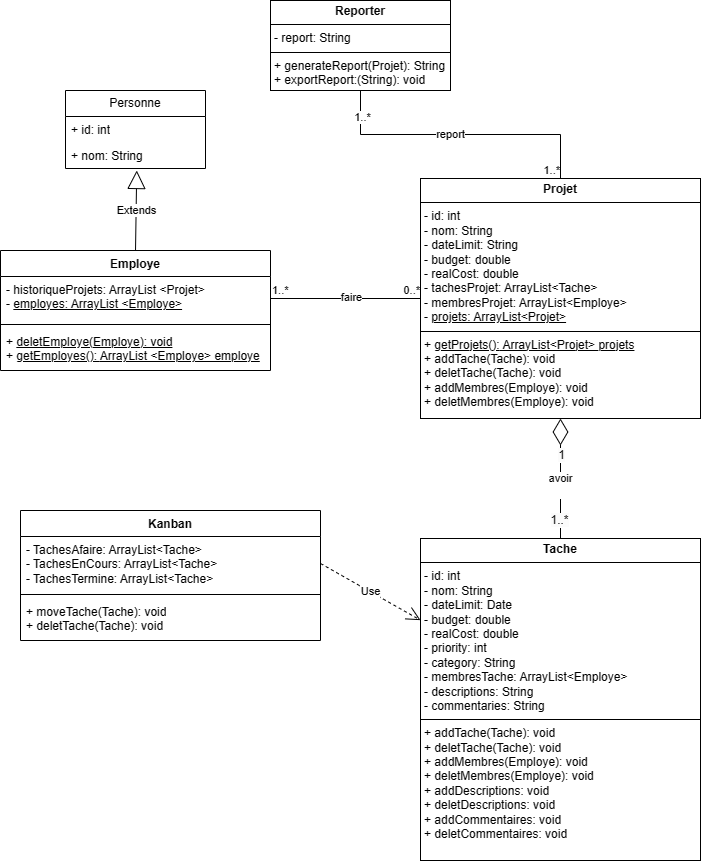

The diagram above was exported from draw.io. Its source (the exported page's mxGraphModel, read from the mxfile embedded in the PNG):
<mxGraphModel dx="740" dy="541" grid="1" gridSize="10" guides="1" tooltips="1" connect="1" arrows="1" fold="1" page="1" pageScale="1" pageWidth="827" pageHeight="1169" math="0" shadow="0">
  <root>
    <mxCell id="WIyWlLk6GJQsqaUBKTNV-0" />
    <mxCell id="WIyWlLk6GJQsqaUBKTNV-1" parent="WIyWlLk6GJQsqaUBKTNV-0" />
    <mxCell id="X2ethnBV-2dmrT0V9-P8-0" value="Personne" style="swimlane;fontStyle=0;childLayout=stackLayout;horizontal=1;startSize=26;fillColor=none;horizontalStack=0;resizeParent=1;resizeParentMax=0;resizeLast=0;collapsible=1;marginBottom=0;whiteSpace=wrap;html=1;" parent="WIyWlLk6GJQsqaUBKTNV-1" vertex="1">
      <mxGeometry x="135" y="180" width="140" height="78" as="geometry" />
    </mxCell>
    <mxCell id="X2ethnBV-2dmrT0V9-P8-1" value="+ id: int" style="text;strokeColor=none;fillColor=none;align=left;verticalAlign=top;spacingLeft=4;spacingRight=4;overflow=hidden;rotatable=0;points=[[0,0.5],[1,0.5]];portConstraint=eastwest;whiteSpace=wrap;html=1;" parent="X2ethnBV-2dmrT0V9-P8-0" vertex="1">
      <mxGeometry y="26" width="140" height="26" as="geometry" />
    </mxCell>
    <mxCell id="X2ethnBV-2dmrT0V9-P8-2" value="+ nom: String" style="text;strokeColor=none;fillColor=none;align=left;verticalAlign=top;spacingLeft=4;spacingRight=4;overflow=hidden;rotatable=0;points=[[0,0.5],[1,0.5]];portConstraint=eastwest;whiteSpace=wrap;html=1;" parent="X2ethnBV-2dmrT0V9-P8-0" vertex="1">
      <mxGeometry y="52" width="140" height="26" as="geometry" />
    </mxCell>
    <mxCell id="X2ethnBV-2dmrT0V9-P8-4" value="Employe" style="swimlane;fontStyle=1;align=center;verticalAlign=top;childLayout=stackLayout;horizontal=1;startSize=26;horizontalStack=0;resizeParent=1;resizeParentMax=0;resizeLast=0;collapsible=1;marginBottom=0;whiteSpace=wrap;html=1;" parent="WIyWlLk6GJQsqaUBKTNV-1" vertex="1">
      <mxGeometry x="70" y="340" width="270" height="120" as="geometry" />
    </mxCell>
    <mxCell id="X2ethnBV-2dmrT0V9-P8-5" value="&lt;div&gt;&lt;span style=&quot;background-color: transparent;&quot;&gt;- historiqueProjets: ArrayList &amp;lt;Projet&amp;gt;&lt;/span&gt;&lt;br&gt;&lt;/div&gt;&lt;div&gt;- &lt;u&gt;employes: ArrayList &amp;lt;Employe&amp;gt;&lt;/u&gt;&lt;/div&gt;" style="text;strokeColor=none;fillColor=none;align=left;verticalAlign=top;spacingLeft=4;spacingRight=4;overflow=hidden;rotatable=0;points=[[0,0.5],[1,0.5]];portConstraint=eastwest;whiteSpace=wrap;html=1;" parent="X2ethnBV-2dmrT0V9-P8-4" vertex="1">
      <mxGeometry y="26" width="270" height="44" as="geometry" />
    </mxCell>
    <mxCell id="X2ethnBV-2dmrT0V9-P8-6" value="" style="line;strokeWidth=1;fillColor=none;align=left;verticalAlign=middle;spacingTop=-1;spacingLeft=3;spacingRight=3;rotatable=0;labelPosition=right;points=[];portConstraint=eastwest;strokeColor=inherit;" parent="X2ethnBV-2dmrT0V9-P8-4" vertex="1">
      <mxGeometry y="70" width="270" height="8" as="geometry" />
    </mxCell>
    <mxCell id="X2ethnBV-2dmrT0V9-P8-7" value="+ &lt;u&gt;deletEmploye(Employe): void&lt;/u&gt;&lt;div&gt;+ &lt;u&gt;getEmployes():&amp;nbsp;&lt;/u&gt;&lt;u style=&quot;background-color: transparent; color: light-dark(rgb(0, 0, 0), rgb(255, 255, 255));&quot;&gt;ArrayList &amp;lt;Employe&amp;gt; employe&lt;/u&gt;&lt;/div&gt;" style="text;strokeColor=none;fillColor=none;align=left;verticalAlign=top;spacingLeft=4;spacingRight=4;overflow=hidden;rotatable=0;points=[[0,0.5],[1,0.5]];portConstraint=eastwest;whiteSpace=wrap;html=1;" parent="X2ethnBV-2dmrT0V9-P8-4" vertex="1">
      <mxGeometry y="78" width="270" height="42" as="geometry" />
    </mxCell>
    <mxCell id="X2ethnBV-2dmrT0V9-P8-9" value="&lt;p style=&quot;margin:0px;margin-top:4px;text-align:center;&quot;&gt;&lt;b&gt;Projet&lt;/b&gt;&lt;/p&gt;&lt;hr size=&quot;1&quot; style=&quot;border-style:solid;&quot;&gt;&lt;p style=&quot;margin:0px;margin-left:4px;&quot;&gt;- id: int&lt;/p&gt;&lt;p style=&quot;margin:0px;margin-left:4px;&quot;&gt;- nom: String&lt;/p&gt;&lt;p style=&quot;margin:0px;margin-left:4px;&quot;&gt;- dateLimit: String&lt;/p&gt;&lt;p style=&quot;margin:0px;margin-left:4px;&quot;&gt;- budget: double&lt;/p&gt;&lt;p style=&quot;margin:0px;margin-left:4px;&quot;&gt;- realCost: double&lt;/p&gt;&lt;p style=&quot;margin:0px;margin-left:4px;&quot;&gt;- tachesProjet: ArrayList&amp;lt;Tache&amp;gt;&lt;/p&gt;&lt;p style=&quot;margin:0px;margin-left:4px;&quot;&gt;- membresProjet:&amp;nbsp;&lt;span style=&quot;background-color: transparent; color: light-dark(rgb(0, 0, 0), rgb(255, 255, 255));&quot;&gt;ArrayList&amp;lt;Employe&amp;gt;&lt;/span&gt;&lt;/p&gt;&lt;p style=&quot;margin:0px;margin-left:4px;&quot;&gt;&lt;span style=&quot;background-color: transparent; color: light-dark(rgb(0, 0, 0), rgb(255, 255, 255));&quot;&gt;- &lt;u&gt;projets: ArrayList&amp;lt;Projet&amp;gt;&lt;/u&gt;&lt;/span&gt;&lt;/p&gt;&lt;hr size=&quot;1&quot; style=&quot;border-style:solid;&quot;&gt;&lt;p style=&quot;margin:0px;margin-left:4px;&quot;&gt;+ &lt;u&gt;getProjets():&lt;span style=&quot;background-color: transparent; color: light-dark(rgb(0, 0, 0), rgb(255, 255, 255));&quot;&gt;&amp;nbsp;ArrayList&amp;lt;Projet&amp;gt;&amp;nbsp;&lt;/span&gt;&lt;span style=&quot;background-color: transparent; color: light-dark(rgb(0, 0, 0), rgb(255, 255, 255));&quot;&gt;projets&lt;/span&gt;&lt;/u&gt;&lt;/p&gt;&lt;p style=&quot;margin:0px;margin-left:4px;&quot;&gt;+ addTache(Tache): void&lt;/p&gt;&lt;p style=&quot;margin:0px;margin-left:4px;&quot;&gt;+ deletTache&lt;span style=&quot;background-color: transparent; color: light-dark(rgb(0, 0, 0), rgb(255, 255, 255));&quot;&gt;(Tache): void&lt;/span&gt;&lt;/p&gt;&lt;p style=&quot;margin: 0px 0px 0px 4px;&quot;&gt;+ addMembres(Employe): void&lt;/p&gt;&lt;p style=&quot;margin: 0px 0px 0px 4px;&quot;&gt;+ deletMembres&lt;span style=&quot;background-color: transparent; color: light-dark(rgb(0, 0, 0), rgb(255, 255, 255));&quot;&gt;(&lt;/span&gt;Employe&lt;span style=&quot;background-color: transparent; color: light-dark(rgb(0, 0, 0), rgb(255, 255, 255));&quot;&gt;): void&lt;/span&gt;&lt;/p&gt;" style="verticalAlign=top;align=left;overflow=fill;html=1;whiteSpace=wrap;" parent="WIyWlLk6GJQsqaUBKTNV-1" vertex="1">
      <mxGeometry x="490" y="268" width="280" height="240" as="geometry" />
    </mxCell>
    <mxCell id="X2ethnBV-2dmrT0V9-P8-10" value="&lt;p style=&quot;margin:0px;margin-top:4px;text-align:center;&quot;&gt;&lt;b&gt;Tache&lt;/b&gt;&lt;/p&gt;&lt;hr size=&quot;1&quot; style=&quot;border-style:solid;&quot;&gt;&lt;p style=&quot;margin:0px;margin-left:4px;&quot;&gt;- id: int&lt;/p&gt;&lt;p style=&quot;margin:0px;margin-left:4px;&quot;&gt;- nom: String&lt;/p&gt;&lt;p style=&quot;margin:0px;margin-left:4px;&quot;&gt;- dateLimit: Date&lt;/p&gt;&lt;p style=&quot;margin:0px;margin-left:4px;&quot;&gt;- budget: double&lt;/p&gt;&lt;p style=&quot;margin:0px;margin-left:4px;&quot;&gt;- realCost: double&lt;/p&gt;&lt;p style=&quot;margin:0px;margin-left:4px;&quot;&gt;- priority: int&lt;/p&gt;&lt;p style=&quot;margin:0px;margin-left:4px;&quot;&gt;- category: String&lt;/p&gt;&lt;p style=&quot;margin:0px;margin-left:4px;&quot;&gt;- membresTache:&amp;nbsp;&lt;span style=&quot;background-color: transparent; color: light-dark(rgb(0, 0, 0), rgb(255, 255, 255));&quot;&gt;ArrayList&amp;lt;Employe&amp;gt;&lt;/span&gt;&lt;/p&gt;&lt;p style=&quot;margin:0px;margin-left:4px;&quot;&gt;- descriptions: String&lt;/p&gt;&lt;p style=&quot;margin:0px;margin-left:4px;&quot;&gt;- commentaries: String&lt;/p&gt;&lt;hr size=&quot;1&quot; style=&quot;border-style:solid;&quot;&gt;&lt;p style=&quot;margin:0px;margin-left:4px;&quot;&gt;+ addTache(Tache): void&lt;/p&gt;&lt;p style=&quot;margin:0px;margin-left:4px;&quot;&gt;+ deletTache&lt;span style=&quot;background-color: transparent; color: light-dark(rgb(0, 0, 0), rgb(255, 255, 255));&quot;&gt;(Tache): void&lt;/span&gt;&lt;/p&gt;&lt;p style=&quot;margin: 0px 0px 0px 4px;&quot;&gt;+ addMembres(Employe): void&lt;/p&gt;&lt;p style=&quot;margin: 0px 0px 0px 4px;&quot;&gt;+ deletMembres&lt;span style=&quot;background-color: transparent; color: light-dark(rgb(0, 0, 0), rgb(255, 255, 255));&quot;&gt;(&lt;/span&gt;Employe&lt;span style=&quot;background-color: transparent; color: light-dark(rgb(0, 0, 0), rgb(255, 255, 255));&quot;&gt;): void&lt;/span&gt;&lt;/p&gt;&lt;p style=&quot;margin: 0px 0px 0px 4px;&quot;&gt;&lt;span style=&quot;background-color: transparent; color: light-dark(rgb(0, 0, 0), rgb(255, 255, 255));&quot;&gt;+ add&lt;/span&gt;&lt;span style=&quot;background-color: transparent; color: light-dark(rgb(0, 0, 0), rgb(255, 255, 255));&quot;&gt;Descriptions: void&lt;/span&gt;&lt;/p&gt;&lt;p style=&quot;margin: 0px 0px 0px 4px;&quot;&gt;&lt;span style=&quot;background-color: transparent; color: light-dark(rgb(0, 0, 0), rgb(255, 255, 255));&quot;&gt;+ delet&lt;/span&gt;&lt;span style=&quot;background-color: transparent; color: light-dark(rgb(0, 0, 0), rgb(255, 255, 255));&quot;&gt;Descriptions: void&lt;/span&gt;&lt;/p&gt;&lt;p style=&quot;margin: 0px 0px 0px 4px;&quot;&gt;&lt;span style=&quot;background-color: transparent; color: light-dark(rgb(0, 0, 0), rgb(255, 255, 255));&quot;&gt;+ add&lt;/span&gt;Commentaires&lt;span style=&quot;background-color: transparent; color: light-dark(rgb(0, 0, 0), rgb(255, 255, 255));&quot;&gt;: void&lt;/span&gt;&lt;/p&gt;&lt;p style=&quot;margin: 0px 0px 0px 4px;&quot;&gt;&lt;span style=&quot;background-color: transparent; color: light-dark(rgb(0, 0, 0), rgb(255, 255, 255));&quot;&gt;+ delet&lt;/span&gt;Commentaires&lt;span style=&quot;background-color: transparent; color: light-dark(rgb(0, 0, 0), rgb(255, 255, 255));&quot;&gt;: void&lt;/span&gt;&lt;/p&gt;" style="verticalAlign=top;align=left;overflow=fill;html=1;whiteSpace=wrap;" parent="WIyWlLk6GJQsqaUBKTNV-1" vertex="1">
      <mxGeometry x="490" y="628" width="280" height="322" as="geometry" />
    </mxCell>
    <mxCell id="X2ethnBV-2dmrT0V9-P8-11" value="&lt;p style=&quot;margin:0px;margin-top:4px;text-align:center;&quot;&gt;&lt;b&gt;Reporter&lt;/b&gt;&lt;/p&gt;&lt;hr size=&quot;1&quot; style=&quot;border-style:solid;&quot;&gt;&lt;p style=&quot;margin:0px;margin-left:4px;&quot;&gt;- report: String&lt;/p&gt;&lt;hr size=&quot;1&quot; style=&quot;border-style:solid;&quot;&gt;&lt;p style=&quot;margin:0px;margin-left:4px;&quot;&gt;+ generateReport(Projet): String&lt;/p&gt;&lt;p style=&quot;margin:0px;margin-left:4px;&quot;&gt;+ exportReport:(String): void&lt;/p&gt;" style="verticalAlign=top;align=left;overflow=fill;html=1;whiteSpace=wrap;" parent="WIyWlLk6GJQsqaUBKTNV-1" vertex="1">
      <mxGeometry x="340" y="90" width="180" height="90" as="geometry" />
    </mxCell>
    <mxCell id="X2ethnBV-2dmrT0V9-P8-12" value="Kanban" style="swimlane;fontStyle=1;align=center;verticalAlign=top;childLayout=stackLayout;horizontal=1;startSize=26;horizontalStack=0;resizeParent=1;resizeParentMax=0;resizeLast=0;collapsible=1;marginBottom=0;whiteSpace=wrap;html=1;" parent="WIyWlLk6GJQsqaUBKTNV-1" vertex="1">
      <mxGeometry x="90" y="600" width="300" height="130" as="geometry" />
    </mxCell>
    <mxCell id="X2ethnBV-2dmrT0V9-P8-13" value="- TachesAfaire: ArrayList&amp;lt;Tache&amp;gt;&lt;div&gt;- TachesEnCours: ArrayList&amp;lt;Tache&amp;gt;&lt;/div&gt;&lt;div&gt;- TachesTermine: ArrayList&amp;lt;Tache&amp;gt;&lt;/div&gt;" style="text;strokeColor=none;fillColor=none;align=left;verticalAlign=top;spacingLeft=4;spacingRight=4;overflow=hidden;rotatable=0;points=[[0,0.5],[1,0.5]];portConstraint=eastwest;whiteSpace=wrap;html=1;" parent="X2ethnBV-2dmrT0V9-P8-12" vertex="1">
      <mxGeometry y="26" width="300" height="54" as="geometry" />
    </mxCell>
    <mxCell id="X2ethnBV-2dmrT0V9-P8-14" value="" style="line;strokeWidth=1;fillColor=none;align=left;verticalAlign=middle;spacingTop=-1;spacingLeft=3;spacingRight=3;rotatable=0;labelPosition=right;points=[];portConstraint=eastwest;strokeColor=inherit;" parent="X2ethnBV-2dmrT0V9-P8-12" vertex="1">
      <mxGeometry y="80" width="300" height="8" as="geometry" />
    </mxCell>
    <mxCell id="X2ethnBV-2dmrT0V9-P8-15" value="+ moveTache(Tache): void&lt;div&gt;+ deletTache&lt;span style=&quot;background-color: transparent;&quot;&gt;(Tache): void&lt;/span&gt;&lt;/div&gt;" style="text;strokeColor=none;fillColor=none;align=left;verticalAlign=top;spacingLeft=4;spacingRight=4;overflow=hidden;rotatable=0;points=[[0,0.5],[1,0.5]];portConstraint=eastwest;whiteSpace=wrap;html=1;" parent="X2ethnBV-2dmrT0V9-P8-12" vertex="1">
      <mxGeometry y="88" width="300" height="42" as="geometry" />
    </mxCell>
    <mxCell id="X2ethnBV-2dmrT0V9-P8-16" value="Extends" style="endArrow=block;endSize=16;endFill=0;html=1;rounded=0;exitX=0.5;exitY=0;exitDx=0;exitDy=0;entryX=0.509;entryY=1.077;entryDx=0;entryDy=0;entryPerimeter=0;" parent="WIyWlLk6GJQsqaUBKTNV-1" source="X2ethnBV-2dmrT0V9-P8-4" target="X2ethnBV-2dmrT0V9-P8-2" edge="1">
      <mxGeometry width="160" relative="1" as="geometry">
        <mxPoint x="310" y="360" as="sourcePoint" />
        <mxPoint x="190" y="250" as="targetPoint" />
      </mxGeometry>
    </mxCell>
    <mxCell id="X2ethnBV-2dmrT0V9-P8-17" value="" style="endArrow=diamondThin;endFill=0;endSize=24;html=1;rounded=0;exitX=0.5;exitY=0;exitDx=0;exitDy=0;entryX=0.5;entryY=1;entryDx=0;entryDy=0;" parent="WIyWlLk6GJQsqaUBKTNV-1" source="X2ethnBV-2dmrT0V9-P8-10" target="X2ethnBV-2dmrT0V9-P8-9" edge="1">
      <mxGeometry width="160" relative="1" as="geometry">
        <mxPoint x="310" y="510" as="sourcePoint" />
        <mxPoint x="470" y="510" as="targetPoint" />
      </mxGeometry>
    </mxCell>
    <mxCell id="X2ethnBV-2dmrT0V9-P8-18" value="avoir&lt;div&gt;&lt;br&gt;&lt;/div&gt;" style="edgeLabel;html=1;align=center;verticalAlign=middle;resizable=0;points=[];" parent="X2ethnBV-2dmrT0V9-P8-17" vertex="1" connectable="0">
      <mxGeometry x="-0.1022" y="1" relative="1" as="geometry">
        <mxPoint as="offset" />
      </mxGeometry>
    </mxCell>
    <mxCell id="X2ethnBV-2dmrT0V9-P8-32" value="&lt;span style=&quot;font-size: 12px; background-color: rgb(251, 251, 251);&quot;&gt;1&lt;/span&gt;" style="edgeLabel;html=1;align=center;verticalAlign=middle;resizable=0;points=[];" parent="X2ethnBV-2dmrT0V9-P8-17" vertex="1" connectable="0">
      <mxGeometry x="0.3959" relative="1" as="geometry">
        <mxPoint as="offset" />
      </mxGeometry>
    </mxCell>
    <mxCell id="X2ethnBV-2dmrT0V9-P8-33" value="&lt;span style=&quot;font-size: 12px; background-color: rgb(251, 251, 251);&quot;&gt;1..*&lt;/span&gt;" style="edgeLabel;html=1;align=center;verticalAlign=middle;resizable=0;points=[];" parent="X2ethnBV-2dmrT0V9-P8-17" vertex="1" connectable="0">
      <mxGeometry x="-0.6857" y="2" relative="1" as="geometry">
        <mxPoint as="offset" />
      </mxGeometry>
    </mxCell>
    <mxCell id="X2ethnBV-2dmrT0V9-P8-21" value="" style="endArrow=none;html=1;edgeStyle=orthogonalEdgeStyle;rounded=0;exitX=1;exitY=0.5;exitDx=0;exitDy=0;entryX=0;entryY=0.5;entryDx=0;entryDy=0;" parent="WIyWlLk6GJQsqaUBKTNV-1" source="X2ethnBV-2dmrT0V9-P8-5" target="X2ethnBV-2dmrT0V9-P8-9" edge="1">
      <mxGeometry relative="1" as="geometry">
        <mxPoint x="310" y="510" as="sourcePoint" />
        <mxPoint x="470" y="510" as="targetPoint" />
      </mxGeometry>
    </mxCell>
    <mxCell id="X2ethnBV-2dmrT0V9-P8-22" value="1..*" style="edgeLabel;resizable=0;html=1;align=left;verticalAlign=bottom;" parent="X2ethnBV-2dmrT0V9-P8-21" connectable="0" vertex="1">
      <mxGeometry x="-1" relative="1" as="geometry" />
    </mxCell>
    <mxCell id="X2ethnBV-2dmrT0V9-P8-23" value="0..*" style="edgeLabel;resizable=0;html=1;align=right;verticalAlign=bottom;" parent="X2ethnBV-2dmrT0V9-P8-21" connectable="0" vertex="1">
      <mxGeometry x="1" relative="1" as="geometry" />
    </mxCell>
    <mxCell id="X2ethnBV-2dmrT0V9-P8-24" value="faire" style="edgeLabel;html=1;align=center;verticalAlign=middle;resizable=0;points=[];" parent="X2ethnBV-2dmrT0V9-P8-21" vertex="1" connectable="0">
      <mxGeometry x="0.0653" y="2" relative="1" as="geometry">
        <mxPoint as="offset" />
      </mxGeometry>
    </mxCell>
    <mxCell id="X2ethnBV-2dmrT0V9-P8-25" value="" style="endArrow=none;html=1;edgeStyle=orthogonalEdgeStyle;rounded=0;exitX=0.5;exitY=1;exitDx=0;exitDy=0;entryX=0.5;entryY=0;entryDx=0;entryDy=0;" parent="WIyWlLk6GJQsqaUBKTNV-1" source="X2ethnBV-2dmrT0V9-P8-11" target="X2ethnBV-2dmrT0V9-P8-9" edge="1">
      <mxGeometry relative="1" as="geometry">
        <mxPoint x="770" y="105" as="sourcePoint" />
        <mxPoint x="670" y="250" as="targetPoint" />
      </mxGeometry>
    </mxCell>
    <mxCell id="X2ethnBV-2dmrT0V9-P8-27" value="1..*" style="edgeLabel;resizable=0;html=1;align=right;verticalAlign=bottom;" parent="X2ethnBV-2dmrT0V9-P8-25" connectable="0" vertex="1">
      <mxGeometry x="1" relative="1" as="geometry" />
    </mxCell>
    <mxCell id="X2ethnBV-2dmrT0V9-P8-28" value="report" style="edgeLabel;html=1;align=center;verticalAlign=middle;resizable=0;points=[];" parent="X2ethnBV-2dmrT0V9-P8-25" vertex="1" connectable="0">
      <mxGeometry x="-0.0739" y="1" relative="1" as="geometry">
        <mxPoint as="offset" />
      </mxGeometry>
    </mxCell>
    <mxCell id="X2ethnBV-2dmrT0V9-P8-34" value="&lt;span style=&quot;text-align: left;&quot;&gt;1..*&lt;/span&gt;" style="edgeLabel;html=1;align=center;verticalAlign=middle;resizable=0;points=[];" parent="X2ethnBV-2dmrT0V9-P8-25" vertex="1" connectable="0">
      <mxGeometry x="-0.8178" y="1" relative="1" as="geometry">
        <mxPoint as="offset" />
      </mxGeometry>
    </mxCell>
    <mxCell id="X2ethnBV-2dmrT0V9-P8-30" value="Use" style="endArrow=open;endSize=12;dashed=1;html=1;rounded=0;exitX=1;exitY=0.5;exitDx=0;exitDy=0;" parent="WIyWlLk6GJQsqaUBKTNV-1" source="X2ethnBV-2dmrT0V9-P8-13" target="X2ethnBV-2dmrT0V9-P8-10" edge="1">
      <mxGeometry width="160" relative="1" as="geometry">
        <mxPoint x="310" y="510" as="sourcePoint" />
        <mxPoint x="470" y="510" as="targetPoint" />
      </mxGeometry>
    </mxCell>
  </root>
</mxGraphModel>